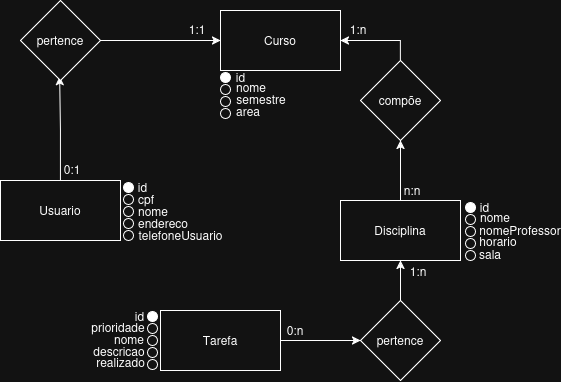

The diagram above was exported from draw.io. Its source (the exported page's mxGraphModel, read from the mxfile embedded in the PNG):
<mxGraphModel dx="946" dy="480" grid="1" gridSize="10" guides="1" tooltips="1" connect="1" arrows="1" fold="1" page="1" pageScale="1" pageWidth="827" pageHeight="1169" math="0" shadow="0">
  <root>
    <mxCell id="WIyWlLk6GJQsqaUBKTNV-0" />
    <mxCell id="WIyWlLk6GJQsqaUBKTNV-1" parent="WIyWlLk6GJQsqaUBKTNV-0" />
    <mxCell id="VH4PD3YRNLAG2qNMGaqy-15" style="edgeStyle=orthogonalEdgeStyle;rounded=0;orthogonalLoop=1;jettySize=auto;html=1;exitX=0.5;exitY=0;exitDx=0;exitDy=0;entryX=0.49;entryY=0.953;entryDx=0;entryDy=0;entryPerimeter=0;" edge="1" parent="WIyWlLk6GJQsqaUBKTNV-1" source="VH4PD3YRNLAG2qNMGaqy-0" target="VH4PD3YRNLAG2qNMGaqy-14">
      <mxGeometry relative="1" as="geometry" />
    </mxCell>
    <mxCell id="VH4PD3YRNLAG2qNMGaqy-0" value="Usuario" style="rounded=0;whiteSpace=wrap;html=1;" vertex="1" parent="WIyWlLk6GJQsqaUBKTNV-1">
      <mxGeometry x="110" y="210" width="120" height="60" as="geometry" />
    </mxCell>
    <mxCell id="VH4PD3YRNLAG2qNMGaqy-12" style="edgeStyle=orthogonalEdgeStyle;rounded=0;orthogonalLoop=1;jettySize=auto;html=1;entryX=0;entryY=0.5;entryDx=0;entryDy=0;" edge="1" parent="WIyWlLk6GJQsqaUBKTNV-1" source="VH4PD3YRNLAG2qNMGaqy-1" target="VH4PD3YRNLAG2qNMGaqy-11">
      <mxGeometry relative="1" as="geometry" />
    </mxCell>
    <mxCell id="VH4PD3YRNLAG2qNMGaqy-1" value="Tarefa" style="rounded=0;whiteSpace=wrap;html=1;" vertex="1" parent="WIyWlLk6GJQsqaUBKTNV-1">
      <mxGeometry x="270" y="340" width="120" height="60" as="geometry" />
    </mxCell>
    <mxCell id="VH4PD3YRNLAG2qNMGaqy-10" style="edgeStyle=orthogonalEdgeStyle;rounded=0;orthogonalLoop=1;jettySize=auto;html=1;entryX=0.5;entryY=1;entryDx=0;entryDy=0;" edge="1" parent="WIyWlLk6GJQsqaUBKTNV-1" source="VH4PD3YRNLAG2qNMGaqy-2" target="VH4PD3YRNLAG2qNMGaqy-8">
      <mxGeometry relative="1" as="geometry" />
    </mxCell>
    <mxCell id="VH4PD3YRNLAG2qNMGaqy-2" value="&lt;div&gt;Disciplina&lt;/div&gt;" style="rounded=0;whiteSpace=wrap;html=1;" vertex="1" parent="WIyWlLk6GJQsqaUBKTNV-1">
      <mxGeometry x="450" y="230" width="120" height="60" as="geometry" />
    </mxCell>
    <mxCell id="VH4PD3YRNLAG2qNMGaqy-3" value="Curso" style="rounded=0;whiteSpace=wrap;html=1;" vertex="1" parent="WIyWlLk6GJQsqaUBKTNV-1">
      <mxGeometry x="330" y="40" width="120" height="60" as="geometry" />
    </mxCell>
    <mxCell id="VH4PD3YRNLAG2qNMGaqy-9" style="edgeStyle=orthogonalEdgeStyle;rounded=0;orthogonalLoop=1;jettySize=auto;html=1;entryX=1;entryY=0.5;entryDx=0;entryDy=0;exitX=0.5;exitY=0;exitDx=0;exitDy=0;" edge="1" parent="WIyWlLk6GJQsqaUBKTNV-1" source="VH4PD3YRNLAG2qNMGaqy-8" target="VH4PD3YRNLAG2qNMGaqy-3">
      <mxGeometry relative="1" as="geometry" />
    </mxCell>
    <mxCell id="VH4PD3YRNLAG2qNMGaqy-8" value="compõe" style="rhombus;whiteSpace=wrap;html=1;" vertex="1" parent="WIyWlLk6GJQsqaUBKTNV-1">
      <mxGeometry x="470" y="90" width="80" height="80" as="geometry" />
    </mxCell>
    <mxCell id="VH4PD3YRNLAG2qNMGaqy-13" style="edgeStyle=orthogonalEdgeStyle;rounded=0;orthogonalLoop=1;jettySize=auto;html=1;entryX=0.5;entryY=1;entryDx=0;entryDy=0;" edge="1" parent="WIyWlLk6GJQsqaUBKTNV-1" source="VH4PD3YRNLAG2qNMGaqy-11" target="VH4PD3YRNLAG2qNMGaqy-2">
      <mxGeometry relative="1" as="geometry" />
    </mxCell>
    <mxCell id="VH4PD3YRNLAG2qNMGaqy-11" value="pertence" style="rhombus;whiteSpace=wrap;html=1;" vertex="1" parent="WIyWlLk6GJQsqaUBKTNV-1">
      <mxGeometry x="470" y="330" width="80" height="80" as="geometry" />
    </mxCell>
    <mxCell id="VH4PD3YRNLAG2qNMGaqy-16" style="edgeStyle=orthogonalEdgeStyle;rounded=0;orthogonalLoop=1;jettySize=auto;html=1;entryX=0;entryY=0.5;entryDx=0;entryDy=0;exitX=1;exitY=0.5;exitDx=0;exitDy=0;" edge="1" parent="WIyWlLk6GJQsqaUBKTNV-1" source="VH4PD3YRNLAG2qNMGaqy-14" target="VH4PD3YRNLAG2qNMGaqy-3">
      <mxGeometry relative="1" as="geometry" />
    </mxCell>
    <mxCell id="VH4PD3YRNLAG2qNMGaqy-14" value="pertence" style="rhombus;whiteSpace=wrap;html=1;" vertex="1" parent="WIyWlLk6GJQsqaUBKTNV-1">
      <mxGeometry x="130" y="30" width="80" height="80" as="geometry" />
    </mxCell>
    <mxCell id="VH4PD3YRNLAG2qNMGaqy-17" value="1:1" style="text;html=1;align=center;verticalAlign=middle;whiteSpace=wrap;rounded=0;" vertex="1" parent="WIyWlLk6GJQsqaUBKTNV-1">
      <mxGeometry x="277" y="44" width="60" height="30" as="geometry" />
    </mxCell>
    <mxCell id="VH4PD3YRNLAG2qNMGaqy-18" value="&lt;div&gt;0:1&lt;/div&gt;" style="text;html=1;align=center;verticalAlign=middle;whiteSpace=wrap;rounded=0;" vertex="1" parent="WIyWlLk6GJQsqaUBKTNV-1">
      <mxGeometry x="152" y="184" width="60" height="30" as="geometry" />
    </mxCell>
    <mxCell id="VH4PD3YRNLAG2qNMGaqy-20" value="0:n" style="text;html=1;align=center;verticalAlign=middle;whiteSpace=wrap;rounded=0;" vertex="1" parent="WIyWlLk6GJQsqaUBKTNV-1">
      <mxGeometry x="375" y="345" width="60" height="30" as="geometry" />
    </mxCell>
    <mxCell id="VH4PD3YRNLAG2qNMGaqy-21" value="1:n" style="text;html=1;align=center;verticalAlign=middle;whiteSpace=wrap;rounded=0;" vertex="1" parent="WIyWlLk6GJQsqaUBKTNV-1">
      <mxGeometry x="498" y="286" width="60" height="30" as="geometry" />
    </mxCell>
    <mxCell id="VH4PD3YRNLAG2qNMGaqy-22" value="1:n" style="text;html=1;align=center;verticalAlign=middle;whiteSpace=wrap;rounded=0;" vertex="1" parent="WIyWlLk6GJQsqaUBKTNV-1">
      <mxGeometry x="438" y="44" width="60" height="30" as="geometry" />
    </mxCell>
    <mxCell id="VH4PD3YRNLAG2qNMGaqy-23" value="n:n" style="text;html=1;align=center;verticalAlign=middle;whiteSpace=wrap;rounded=0;" vertex="1" parent="WIyWlLk6GJQsqaUBKTNV-1">
      <mxGeometry x="492" y="205" width="60" height="30" as="geometry" />
    </mxCell>
    <mxCell id="VH4PD3YRNLAG2qNMGaqy-24" value="" style="ellipse;whiteSpace=wrap;html=1;aspect=fixed;fillColor=light-dark(#FFFFFF,#FFFFFF);" vertex="1" parent="WIyWlLk6GJQsqaUBKTNV-1">
      <mxGeometry x="233" y="212" width="10" height="10" as="geometry" />
    </mxCell>
    <mxCell id="VH4PD3YRNLAG2qNMGaqy-26" value="id" style="text;html=1;align=center;verticalAlign=middle;whiteSpace=wrap;rounded=0;" vertex="1" parent="WIyWlLk6GJQsqaUBKTNV-1">
      <mxGeometry x="245.5" y="210" width="13" height="14" as="geometry" />
    </mxCell>
    <mxCell id="VH4PD3YRNLAG2qNMGaqy-28" value="" style="ellipse;whiteSpace=wrap;html=1;aspect=fixed;" vertex="1" parent="WIyWlLk6GJQsqaUBKTNV-1">
      <mxGeometry x="233" y="224" width="10" height="10" as="geometry" />
    </mxCell>
    <mxCell id="VH4PD3YRNLAG2qNMGaqy-29" value="cpf" style="text;html=1;align=center;verticalAlign=middle;whiteSpace=wrap;rounded=0;" vertex="1" parent="WIyWlLk6GJQsqaUBKTNV-1">
      <mxGeometry x="236" y="222" width="40" height="14" as="geometry" />
    </mxCell>
    <mxCell id="VH4PD3YRNLAG2qNMGaqy-30" value="" style="ellipse;whiteSpace=wrap;html=1;aspect=fixed;" vertex="1" parent="WIyWlLk6GJQsqaUBKTNV-1">
      <mxGeometry x="233" y="236" width="10" height="10" as="geometry" />
    </mxCell>
    <mxCell id="VH4PD3YRNLAG2qNMGaqy-31" value="nome" style="text;html=1;align=center;verticalAlign=middle;whiteSpace=wrap;rounded=0;" vertex="1" parent="WIyWlLk6GJQsqaUBKTNV-1">
      <mxGeometry x="243" y="236" width="40" height="10" as="geometry" />
    </mxCell>
    <mxCell id="VH4PD3YRNLAG2qNMGaqy-32" value="" style="ellipse;whiteSpace=wrap;html=1;aspect=fixed;" vertex="1" parent="WIyWlLk6GJQsqaUBKTNV-1">
      <mxGeometry x="233" y="248" width="10" height="10" as="geometry" />
    </mxCell>
    <mxCell id="VH4PD3YRNLAG2qNMGaqy-33" value="endereco" style="text;html=1;align=center;verticalAlign=middle;whiteSpace=wrap;rounded=0;" vertex="1" parent="WIyWlLk6GJQsqaUBKTNV-1">
      <mxGeometry x="253" y="248" width="40" height="10" as="geometry" />
    </mxCell>
    <mxCell id="VH4PD3YRNLAG2qNMGaqy-34" value="" style="ellipse;whiteSpace=wrap;html=1;aspect=fixed;" vertex="1" parent="WIyWlLk6GJQsqaUBKTNV-1">
      <mxGeometry x="233" y="260" width="10" height="10" as="geometry" />
    </mxCell>
    <mxCell id="VH4PD3YRNLAG2qNMGaqy-35" value="telefoneUsuario" style="text;html=1;align=center;verticalAlign=middle;whiteSpace=wrap;rounded=0;" vertex="1" parent="WIyWlLk6GJQsqaUBKTNV-1">
      <mxGeometry x="257" y="260" width="67" height="10" as="geometry" />
    </mxCell>
    <mxCell id="VH4PD3YRNLAG2qNMGaqy-42" value="" style="ellipse;whiteSpace=wrap;html=1;aspect=fixed;fillColor=light-dark(#FFFFFF,#FFFFFF);" vertex="1" parent="WIyWlLk6GJQsqaUBKTNV-1">
      <mxGeometry x="257" y="341" width="10" height="10" as="geometry" />
    </mxCell>
    <mxCell id="VH4PD3YRNLAG2qNMGaqy-43" value="id" style="text;html=1;align=center;verticalAlign=middle;whiteSpace=wrap;rounded=0;" vertex="1" parent="WIyWlLk6GJQsqaUBKTNV-1">
      <mxGeometry x="243" y="339" width="13" height="14" as="geometry" />
    </mxCell>
    <mxCell id="VH4PD3YRNLAG2qNMGaqy-44" value="" style="ellipse;whiteSpace=wrap;html=1;aspect=fixed;" vertex="1" parent="WIyWlLk6GJQsqaUBKTNV-1">
      <mxGeometry x="257" y="353" width="10" height="10" as="geometry" />
    </mxCell>
    <mxCell id="VH4PD3YRNLAG2qNMGaqy-45" value="prioridade" style="text;html=1;align=center;verticalAlign=middle;whiteSpace=wrap;rounded=0;" vertex="1" parent="WIyWlLk6GJQsqaUBKTNV-1">
      <mxGeometry x="207.75" y="350" width="40" height="14" as="geometry" />
    </mxCell>
    <mxCell id="VH4PD3YRNLAG2qNMGaqy-46" value="" style="ellipse;whiteSpace=wrap;html=1;aspect=fixed;" vertex="1" parent="WIyWlLk6GJQsqaUBKTNV-1">
      <mxGeometry x="257" y="365" width="10" height="10" as="geometry" />
    </mxCell>
    <mxCell id="VH4PD3YRNLAG2qNMGaqy-47" value="nome" style="text;html=1;align=center;verticalAlign=middle;whiteSpace=wrap;rounded=0;" vertex="1" parent="WIyWlLk6GJQsqaUBKTNV-1">
      <mxGeometry x="218.5" y="364" width="40" height="10" as="geometry" />
    </mxCell>
    <mxCell id="VH4PD3YRNLAG2qNMGaqy-48" value="" style="ellipse;whiteSpace=wrap;html=1;aspect=fixed;" vertex="1" parent="WIyWlLk6GJQsqaUBKTNV-1">
      <mxGeometry x="257" y="377" width="10" height="10" as="geometry" />
    </mxCell>
    <mxCell id="VH4PD3YRNLAG2qNMGaqy-49" value="descricao" style="text;html=1;align=center;verticalAlign=middle;whiteSpace=wrap;rounded=0;" vertex="1" parent="WIyWlLk6GJQsqaUBKTNV-1">
      <mxGeometry x="208.5" y="376" width="40" height="10" as="geometry" />
    </mxCell>
    <mxCell id="VH4PD3YRNLAG2qNMGaqy-50" value="" style="ellipse;whiteSpace=wrap;html=1;aspect=fixed;" vertex="1" parent="WIyWlLk6GJQsqaUBKTNV-1">
      <mxGeometry x="257" y="389" width="10" height="10" as="geometry" />
    </mxCell>
    <mxCell id="VH4PD3YRNLAG2qNMGaqy-51" value="realizado" style="text;html=1;align=center;verticalAlign=middle;whiteSpace=wrap;rounded=0;" vertex="1" parent="WIyWlLk6GJQsqaUBKTNV-1">
      <mxGeometry x="205.25" y="387" width="50.5" height="10" as="geometry" />
    </mxCell>
    <mxCell id="VH4PD3YRNLAG2qNMGaqy-52" value="" style="ellipse;whiteSpace=wrap;html=1;aspect=fixed;fillColor=light-dark(#FFFFFF,#FFFFFF);" vertex="1" parent="WIyWlLk6GJQsqaUBKTNV-1">
      <mxGeometry x="575" y="232" width="10" height="10" as="geometry" />
    </mxCell>
    <mxCell id="VH4PD3YRNLAG2qNMGaqy-53" value="id" style="text;html=1;align=center;verticalAlign=middle;whiteSpace=wrap;rounded=0;" vertex="1" parent="WIyWlLk6GJQsqaUBKTNV-1">
      <mxGeometry x="587.5" y="230" width="13" height="14" as="geometry" />
    </mxCell>
    <mxCell id="VH4PD3YRNLAG2qNMGaqy-54" value="" style="ellipse;whiteSpace=wrap;html=1;aspect=fixed;" vertex="1" parent="WIyWlLk6GJQsqaUBKTNV-1">
      <mxGeometry x="575" y="244" width="10" height="10" as="geometry" />
    </mxCell>
    <mxCell id="VH4PD3YRNLAG2qNMGaqy-55" value="nome" style="text;html=1;align=center;verticalAlign=middle;whiteSpace=wrap;rounded=0;" vertex="1" parent="WIyWlLk6GJQsqaUBKTNV-1">
      <mxGeometry x="585" y="240" width="40" height="14" as="geometry" />
    </mxCell>
    <mxCell id="VH4PD3YRNLAG2qNMGaqy-56" value="" style="ellipse;whiteSpace=wrap;html=1;aspect=fixed;" vertex="1" parent="WIyWlLk6GJQsqaUBKTNV-1">
      <mxGeometry x="575" y="256" width="10" height="10" as="geometry" />
    </mxCell>
    <mxCell id="VH4PD3YRNLAG2qNMGaqy-57" value="nomeProfessor" style="text;html=1;align=center;verticalAlign=middle;whiteSpace=wrap;rounded=0;" vertex="1" parent="WIyWlLk6GJQsqaUBKTNV-1">
      <mxGeometry x="610" y="255" width="40" height="10" as="geometry" />
    </mxCell>
    <mxCell id="VH4PD3YRNLAG2qNMGaqy-58" value="" style="ellipse;whiteSpace=wrap;html=1;aspect=fixed;" vertex="1" parent="WIyWlLk6GJQsqaUBKTNV-1">
      <mxGeometry x="575" y="268" width="10" height="10" as="geometry" />
    </mxCell>
    <mxCell id="VH4PD3YRNLAG2qNMGaqy-59" value="horario" style="text;html=1;align=center;verticalAlign=middle;whiteSpace=wrap;rounded=0;" vertex="1" parent="WIyWlLk6GJQsqaUBKTNV-1">
      <mxGeometry x="587.5" y="266" width="40" height="10" as="geometry" />
    </mxCell>
    <mxCell id="VH4PD3YRNLAG2qNMGaqy-60" value="" style="ellipse;whiteSpace=wrap;html=1;aspect=fixed;" vertex="1" parent="WIyWlLk6GJQsqaUBKTNV-1">
      <mxGeometry x="575" y="280" width="10" height="10" as="geometry" />
    </mxCell>
    <mxCell id="VH4PD3YRNLAG2qNMGaqy-61" value="sala" style="text;html=1;align=center;verticalAlign=middle;whiteSpace=wrap;rounded=0;" vertex="1" parent="WIyWlLk6GJQsqaUBKTNV-1">
      <mxGeometry x="585" y="279" width="30" height="10" as="geometry" />
    </mxCell>
    <mxCell id="VH4PD3YRNLAG2qNMGaqy-63" value="" style="ellipse;whiteSpace=wrap;html=1;aspect=fixed;fillColor=light-dark(#FFFFFF,#FFFFFF);" vertex="1" parent="WIyWlLk6GJQsqaUBKTNV-1">
      <mxGeometry x="330" y="102" width="10" height="10" as="geometry" />
    </mxCell>
    <mxCell id="VH4PD3YRNLAG2qNMGaqy-64" value="id" style="text;html=1;align=center;verticalAlign=middle;whiteSpace=wrap;rounded=0;" vertex="1" parent="WIyWlLk6GJQsqaUBKTNV-1">
      <mxGeometry x="343.5" y="100" width="13" height="14" as="geometry" />
    </mxCell>
    <mxCell id="VH4PD3YRNLAG2qNMGaqy-65" value="" style="ellipse;whiteSpace=wrap;html=1;aspect=fixed;" vertex="1" parent="WIyWlLk6GJQsqaUBKTNV-1">
      <mxGeometry x="330" y="114" width="10" height="10" as="geometry" />
    </mxCell>
    <mxCell id="VH4PD3YRNLAG2qNMGaqy-66" value="nome" style="text;html=1;align=center;verticalAlign=middle;whiteSpace=wrap;rounded=0;" vertex="1" parent="WIyWlLk6GJQsqaUBKTNV-1">
      <mxGeometry x="341" y="110" width="40" height="14" as="geometry" />
    </mxCell>
    <mxCell id="VH4PD3YRNLAG2qNMGaqy-67" value="" style="ellipse;whiteSpace=wrap;html=1;aspect=fixed;" vertex="1" parent="WIyWlLk6GJQsqaUBKTNV-1">
      <mxGeometry x="330" y="126" width="10" height="10" as="geometry" />
    </mxCell>
    <mxCell id="VH4PD3YRNLAG2qNMGaqy-68" value="semestre" style="text;html=1;align=center;verticalAlign=middle;whiteSpace=wrap;rounded=0;" vertex="1" parent="WIyWlLk6GJQsqaUBKTNV-1">
      <mxGeometry x="351" y="124" width="40" height="10" as="geometry" />
    </mxCell>
    <mxCell id="VH4PD3YRNLAG2qNMGaqy-69" value="" style="ellipse;whiteSpace=wrap;html=1;aspect=fixed;" vertex="1" parent="WIyWlLk6GJQsqaUBKTNV-1">
      <mxGeometry x="330" y="138" width="10" height="10" as="geometry" />
    </mxCell>
    <mxCell id="VH4PD3YRNLAG2qNMGaqy-70" value="area" style="text;html=1;align=center;verticalAlign=middle;whiteSpace=wrap;rounded=0;" vertex="1" parent="WIyWlLk6GJQsqaUBKTNV-1">
      <mxGeometry x="338" y="136" width="40" height="10" as="geometry" />
    </mxCell>
  </root>
</mxGraphModel>